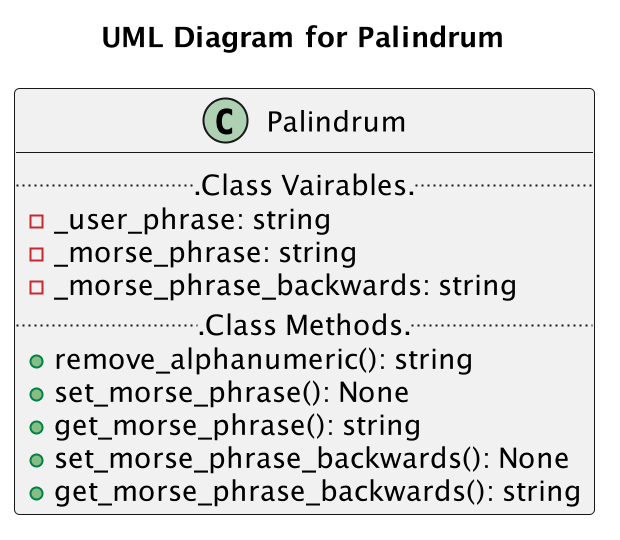

The diagram above was rendered by PlantUML. Its source (embedded in the PNG):
@startuml palindrum
scale 2
title "UML Diagram for Palindrum"
class Palindrum{
    ...Class Vairables...
    -_user_phrase: string
    -_morse_phrase: string
    -_morse_phrase_backwards: string
    ...Class Methods...
    +remove_alphanumeric(): string
    +set_morse_phrase(): None
    +get_morse_phrase(): string
    +set_morse_phrase_backwards(): None
    +get_morse_phrase_backwards(): string
}
@enduml